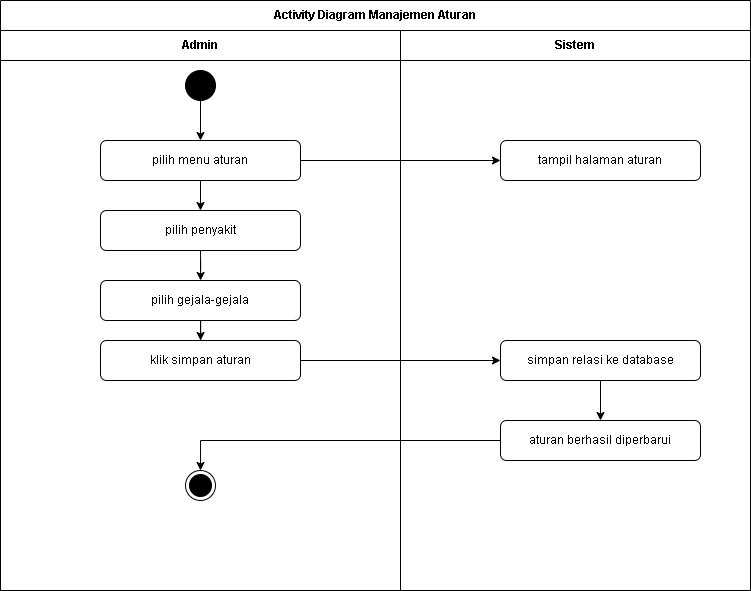

The diagram above was exported from draw.io. Its source (the exported page's mxGraphModel, read from the mxfile embedded in the PNG):
<mxGraphModel dx="729" dy="662" grid="1" gridSize="10" guides="1" tooltips="1" connect="1" arrows="1" fold="1" page="1" pageScale="1" pageWidth="827" pageHeight="1169" math="0" shadow="0">
  <root>
    <mxCell id="0" />
    <mxCell id="1" parent="0" />
    <mxCell id="pool" value="Activity Diagram Manajemen Aturan" style="swimlane;html=1;childLayout=stackLayout;horizontal=1;startSize=30;horizontalStack=1;resizeParent=1;resizeParentMax=0;resizeLast=0;collapsible=1;marginBottom=0;whiteSpace=wrap;" parent="1" vertex="1">
      <mxGeometry x="30" y="40" width="750" height="590" as="geometry" />
    </mxCell>
    <mxCell id="lane1" value="Admin" style="swimlane;html=1;startSize=30;whiteSpace=wrap;" parent="pool" vertex="1">
      <mxGeometry y="30" width="400" height="560" as="geometry" />
    </mxCell>
    <mxCell id="start" value="" style="ellipse;whiteSpace=wrap;html=1;aspect=fixed;fillColor=#000000;" parent="lane1" vertex="1">
      <mxGeometry x="185" y="40" width="30" height="30" as="geometry" />
    </mxCell>
    <mxCell id="12" value="" style="edgeStyle=none;html=1;entryX=0.5;entryY=0;entryDx=0;entryDy=0;" edge="1" parent="lane1" source="pilih_menu" target="pilih_penyakit">
      <mxGeometry relative="1" as="geometry" />
    </mxCell>
    <mxCell id="pilih_menu" value="pilih menu aturan" style="rounded=1;whiteSpace=wrap;html=1;" parent="lane1" vertex="1">
      <mxGeometry x="100" y="110" width="200" height="40" as="geometry" />
    </mxCell>
    <mxCell id="pilih_penyakit" value="pilih penyakit" style="rounded=1;whiteSpace=wrap;html=1;" parent="lane1" vertex="1">
      <mxGeometry x="100" y="180" width="200" height="40" as="geometry" />
    </mxCell>
    <mxCell id="pilih_gejala" value="pilih gejala-gejala" style="rounded=1;whiteSpace=wrap;html=1;" parent="lane1" vertex="1">
      <mxGeometry x="100" y="250" width="200" height="40" as="geometry" />
    </mxCell>
    <mxCell id="klik_simpan" value="klik simpan aturan" style="rounded=1;whiteSpace=wrap;html=1;" parent="lane1" vertex="1">
      <mxGeometry x="100" y="310" width="200" height="40" as="geometry" />
    </mxCell>
    <mxCell id="end" value="" style="ellipse;html=1;shape=endState;fillColor=#000000;strokeColor=#000000;" parent="lane1" vertex="1">
      <mxGeometry x="185" y="440" width="30" height="30" as="geometry" />
    </mxCell>
    <mxCell id="lane2" value="Sistem" style="swimlane;html=1;startSize=30;whiteSpace=wrap;" parent="pool" vertex="1">
      <mxGeometry x="400" y="30" width="350" height="560" as="geometry" />
    </mxCell>
    <mxCell id="tampil_hal" value="tampil halaman aturan" style="rounded=1;whiteSpace=wrap;html=1;" parent="lane2" vertex="1">
      <mxGeometry x="100" y="110" width="200" height="40" as="geometry" />
    </mxCell>
    <mxCell id="proses_simpan" value="simpan relasi ke database" style="rounded=1;whiteSpace=wrap;html=1;" parent="lane2" vertex="1">
      <mxGeometry x="100" y="310" width="200" height="40" as="geometry" />
    </mxCell>
    <mxCell id="hasil" value="aturan berhasil diperbarui" style="rounded=1;whiteSpace=wrap;html=1;" parent="lane2" vertex="1">
      <mxGeometry x="100" y="390" width="200" height="40" as="geometry" />
    </mxCell>
    <mxCell id="edge_0" value="" style="edgeStyle=orthogonalEdgeStyle;rounded=0;orthogonalLoop=1;jettySize=auto;html=1;" parent="1" source="start" target="pilih_menu" edge="1">
      <mxGeometry relative="1" as="geometry" />
    </mxCell>
    <mxCell id="edge_1" value="" style="edgeStyle=orthogonalEdgeStyle;rounded=0;orthogonalLoop=1;jettySize=auto;html=1;" parent="1" source="pilih_menu" target="tampil_hal" edge="1">
      <mxGeometry relative="1" as="geometry" />
    </mxCell>
    <mxCell id="edge_3" value="" style="edgeStyle=orthogonalEdgeStyle;rounded=0;orthogonalLoop=1;jettySize=auto;html=1;" parent="1" source="pilih_penyakit" target="pilih_gejala" edge="1">
      <mxGeometry relative="1" as="geometry" />
    </mxCell>
    <mxCell id="edge_4" value="" style="edgeStyle=orthogonalEdgeStyle;rounded=0;orthogonalLoop=1;jettySize=auto;html=1;" parent="1" source="pilih_gejala" target="klik_simpan" edge="1">
      <mxGeometry relative="1" as="geometry" />
    </mxCell>
    <mxCell id="edge_5" value="" style="edgeStyle=orthogonalEdgeStyle;rounded=0;orthogonalLoop=1;jettySize=auto;html=1;" parent="1" source="klik_simpan" target="proses_simpan" edge="1">
      <mxGeometry relative="1" as="geometry" />
    </mxCell>
    <mxCell id="edge_6" value="" style="edgeStyle=orthogonalEdgeStyle;rounded=0;orthogonalLoop=1;jettySize=auto;html=1;" parent="1" source="proses_simpan" target="hasil" edge="1">
      <mxGeometry relative="1" as="geometry" />
    </mxCell>
    <mxCell id="edge_7" value="" style="edgeStyle=orthogonalEdgeStyle;rounded=0;orthogonalLoop=1;jettySize=auto;html=1;" parent="1" source="hasil" target="end" edge="1">
      <mxGeometry relative="1" as="geometry" />
    </mxCell>
  </root>
</mxGraphModel>